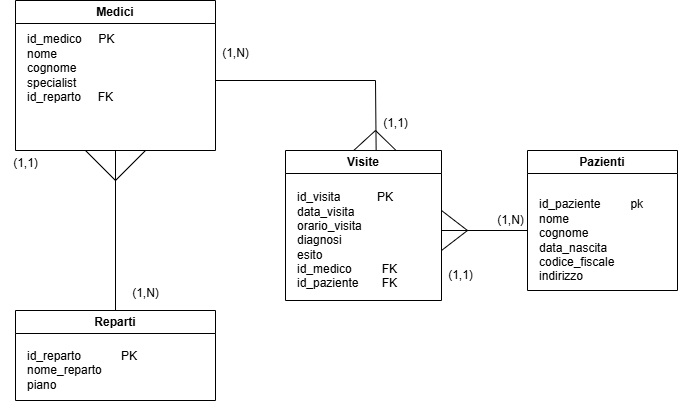

The diagram above was exported from draw.io. Its source (the exported page's mxGraphModel, read from the mxfile embedded in the PNG):
<mxGraphModel dx="1042" dy="658" grid="1" gridSize="10" guides="1" tooltips="1" connect="1" arrows="1" fold="1" page="1" pageScale="1" pageWidth="827" pageHeight="1169" math="0" shadow="0">
  <root>
    <mxCell id="0" />
    <mxCell id="1" parent="0" />
    <mxCell id="lOhboJXB1D2bH5wAaLT6-1" value="Medici" style="swimlane;whiteSpace=wrap;html=1;" parent="1" vertex="1">
      <mxGeometry x="40" y="130" width="200" height="150" as="geometry" />
    </mxCell>
    <mxCell id="lOhboJXB1D2bH5wAaLT6-17" value="id_medico&amp;nbsp; &amp;nbsp; &amp;nbsp;PK&lt;div&gt;nome&lt;/div&gt;&lt;div&gt;cognome&lt;/div&gt;&lt;div&gt;specialist&lt;/div&gt;&lt;div&gt;id_reparto&amp;nbsp; &amp;nbsp; &amp;nbsp;FK&lt;/div&gt;&lt;div&gt;&lt;br&gt;&lt;/div&gt;" style="text;html=1;align=left;verticalAlign=middle;whiteSpace=wrap;rounded=0;" parent="lOhboJXB1D2bH5wAaLT6-1" vertex="1">
      <mxGeometry x="10" y="10" width="130" height="130" as="geometry" />
    </mxCell>
    <mxCell id="lOhboJXB1D2bH5wAaLT6-2" value="Reparti" style="swimlane;whiteSpace=wrap;html=1;" parent="1" vertex="1">
      <mxGeometry x="40" y="440" width="200" height="90" as="geometry" />
    </mxCell>
    <mxCell id="lOhboJXB1D2bH5wAaLT6-18" value="id_reparto&amp;nbsp; &amp;nbsp; &amp;nbsp; &amp;nbsp; &amp;nbsp; &amp;nbsp; PK&lt;div&gt;nome_reparto&lt;/div&gt;&lt;div&gt;piano&lt;/div&gt;" style="text;html=1;align=left;verticalAlign=middle;resizable=0;points=[];autosize=1;strokeColor=none;fillColor=none;" parent="lOhboJXB1D2bH5wAaLT6-2" vertex="1">
      <mxGeometry x="10" y="30" width="130" height="60" as="geometry" />
    </mxCell>
    <mxCell id="lOhboJXB1D2bH5wAaLT6-3" value="Pazienti" style="swimlane;whiteSpace=wrap;html=1;" parent="1" vertex="1">
      <mxGeometry x="552" y="280" width="150" height="140" as="geometry" />
    </mxCell>
    <mxCell id="lOhboJXB1D2bH5wAaLT6-20" value="id_paziente&amp;nbsp; &amp;nbsp; &amp;nbsp; &amp;nbsp; &amp;nbsp;pk&lt;div&gt;nome&lt;/div&gt;&lt;div&gt;cognome&lt;/div&gt;&lt;div&gt;data_nascita&lt;/div&gt;&lt;div&gt;codice_fiscale&lt;/div&gt;&lt;div&gt;indirizzo&lt;/div&gt;" style="text;html=1;align=left;verticalAlign=middle;resizable=0;points=[];autosize=1;strokeColor=none;fillColor=none;" parent="lOhboJXB1D2bH5wAaLT6-3" vertex="1">
      <mxGeometry x="10" y="40" width="130" height="100" as="geometry" />
    </mxCell>
    <mxCell id="lOhboJXB1D2bH5wAaLT6-4" value="Visite" style="swimlane;whiteSpace=wrap;html=1;" parent="1" vertex="1">
      <mxGeometry x="310" y="280" width="156" height="150" as="geometry" />
    </mxCell>
    <mxCell id="lOhboJXB1D2bH5wAaLT6-19" value="id_visita&amp;nbsp; &amp;nbsp; &amp;nbsp; &amp;nbsp; &amp;nbsp; &amp;nbsp;PK&lt;div&gt;data_visita&lt;/div&gt;&lt;div&gt;orario_visita&lt;/div&gt;&lt;div&gt;diagnosi&lt;/div&gt;&lt;div&gt;esito&lt;/div&gt;&lt;div&gt;id_medico&amp;nbsp; &amp;nbsp; &amp;nbsp; &amp;nbsp; &amp;nbsp;FK&lt;/div&gt;&lt;div&gt;id_paziente&amp;nbsp; &amp;nbsp; &amp;nbsp; &amp;nbsp;FK&lt;/div&gt;" style="text;html=1;align=left;verticalAlign=middle;resizable=0;points=[];autosize=1;strokeColor=none;fillColor=none;" parent="lOhboJXB1D2bH5wAaLT6-4" vertex="1">
      <mxGeometry x="10" y="35" width="120" height="110" as="geometry" />
    </mxCell>
    <mxCell id="lOhboJXB1D2bH5wAaLT6-6" value="" style="endArrow=none;html=1;rounded=0;exitX=0.5;exitY=0;exitDx=0;exitDy=0;entryX=0.5;entryY=1;entryDx=0;entryDy=0;" parent="1" source="lOhboJXB1D2bH5wAaLT6-2" target="lOhboJXB1D2bH5wAaLT6-1" edge="1">
      <mxGeometry width="50" height="50" relative="1" as="geometry">
        <mxPoint x="90" y="350" as="sourcePoint" />
        <mxPoint x="140" y="300" as="targetPoint" />
      </mxGeometry>
    </mxCell>
    <mxCell id="lOhboJXB1D2bH5wAaLT6-7" value="" style="endArrow=none;html=1;rounded=0;" parent="1" edge="1">
      <mxGeometry width="50" height="50" relative="1" as="geometry">
        <mxPoint x="466" y="360" as="sourcePoint" />
        <mxPoint x="552" y="360" as="targetPoint" />
      </mxGeometry>
    </mxCell>
    <mxCell id="lOhboJXB1D2bH5wAaLT6-11" value="" style="endArrow=none;html=1;rounded=0;" parent="1" edge="1">
      <mxGeometry width="50" height="50" relative="1" as="geometry">
        <mxPoint x="466" y="340" as="sourcePoint" />
        <mxPoint x="492" y="360" as="targetPoint" />
      </mxGeometry>
    </mxCell>
    <mxCell id="lOhboJXB1D2bH5wAaLT6-13" value="" style="endArrow=none;html=1;rounded=0;" parent="1" edge="1">
      <mxGeometry width="50" height="50" relative="1" as="geometry">
        <mxPoint x="466" y="380" as="sourcePoint" />
        <mxPoint x="492" y="360" as="targetPoint" />
      </mxGeometry>
    </mxCell>
    <mxCell id="lOhboJXB1D2bH5wAaLT6-14" value="" style="endArrow=none;html=1;rounded=0;" parent="1" edge="1">
      <mxGeometry width="50" height="50" relative="1" as="geometry">
        <mxPoint x="140" y="310" as="sourcePoint" />
        <mxPoint x="170" y="280" as="targetPoint" />
      </mxGeometry>
    </mxCell>
    <mxCell id="lOhboJXB1D2bH5wAaLT6-15" value="" style="endArrow=none;html=1;rounded=0;" parent="1" edge="1">
      <mxGeometry width="50" height="50" relative="1" as="geometry">
        <mxPoint x="110" y="280" as="sourcePoint" />
        <mxPoint x="140" y="310" as="targetPoint" />
      </mxGeometry>
    </mxCell>
    <mxCell id="lOhboJXB1D2bH5wAaLT6-22" value="" style="endArrow=none;html=1;rounded=0;entryX=0.581;entryY=0.001;entryDx=0;entryDy=0;entryPerimeter=0;" parent="1" target="lOhboJXB1D2bH5wAaLT6-4" edge="1">
      <mxGeometry width="50" height="50" relative="1" as="geometry">
        <mxPoint x="240" y="210" as="sourcePoint" />
        <mxPoint x="400" y="210" as="targetPoint" />
        <Array as="points">
          <mxPoint x="400" y="210" />
        </Array>
      </mxGeometry>
    </mxCell>
    <mxCell id="lOhboJXB1D2bH5wAaLT6-23" value="" style="endArrow=none;html=1;rounded=0;exitX=0.451;exitY=0;exitDx=0;exitDy=0;exitPerimeter=0;" parent="1" edge="1">
      <mxGeometry width="50" height="50" relative="1" as="geometry">
        <mxPoint x="378.176" y="279.99999999999994" as="sourcePoint" />
        <mxPoint x="400" y="260" as="targetPoint" />
      </mxGeometry>
    </mxCell>
    <mxCell id="lOhboJXB1D2bH5wAaLT6-24" value="" style="endArrow=none;html=1;rounded=0;entryX=0.71;entryY=0.001;entryDx=0;entryDy=0;entryPerimeter=0;" parent="1" target="lOhboJXB1D2bH5wAaLT6-4" edge="1">
      <mxGeometry width="50" height="50" relative="1" as="geometry">
        <mxPoint x="400" y="260" as="sourcePoint" />
        <mxPoint x="450" y="210" as="targetPoint" />
      </mxGeometry>
    </mxCell>
    <mxCell id="lOhboJXB1D2bH5wAaLT6-25" value="(1,N)" style="text;html=1;align=center;verticalAlign=middle;resizable=0;points=[];autosize=1;strokeColor=none;fillColor=none;" parent="1" vertex="1">
      <mxGeometry x="235" y="168" width="50" height="30" as="geometry" />
    </mxCell>
    <mxCell id="lOhboJXB1D2bH5wAaLT6-26" value="(1,1)" style="text;html=1;align=center;verticalAlign=middle;resizable=0;points=[];autosize=1;strokeColor=none;fillColor=none;" parent="1" vertex="1">
      <mxGeometry x="25" y="278" width="50" height="30" as="geometry" />
    </mxCell>
    <mxCell id="lOhboJXB1D2bH5wAaLT6-27" value="(1,N)" style="text;html=1;align=center;verticalAlign=middle;resizable=0;points=[];autosize=1;strokeColor=none;fillColor=none;" parent="1" vertex="1">
      <mxGeometry x="145" y="408" width="50" height="30" as="geometry" />
    </mxCell>
    <mxCell id="lOhboJXB1D2bH5wAaLT6-28" value="(1,1)" style="text;html=1;align=center;verticalAlign=middle;resizable=0;points=[];autosize=1;strokeColor=none;fillColor=none;" parent="1" vertex="1">
      <mxGeometry x="395" y="238" width="50" height="30" as="geometry" />
    </mxCell>
    <mxCell id="lOhboJXB1D2bH5wAaLT6-29" value="(1,1)" style="text;html=1;align=center;verticalAlign=middle;resizable=0;points=[];autosize=1;strokeColor=none;fillColor=none;" parent="1" vertex="1">
      <mxGeometry x="460" y="390" width="50" height="30" as="geometry" />
    </mxCell>
    <mxCell id="lOhboJXB1D2bH5wAaLT6-30" value="(1,N)" style="text;html=1;align=center;verticalAlign=middle;resizable=0;points=[];autosize=1;strokeColor=none;fillColor=none;" parent="1" vertex="1">
      <mxGeometry x="510" y="335" width="50" height="30" as="geometry" />
    </mxCell>
  </root>
</mxGraphModel>